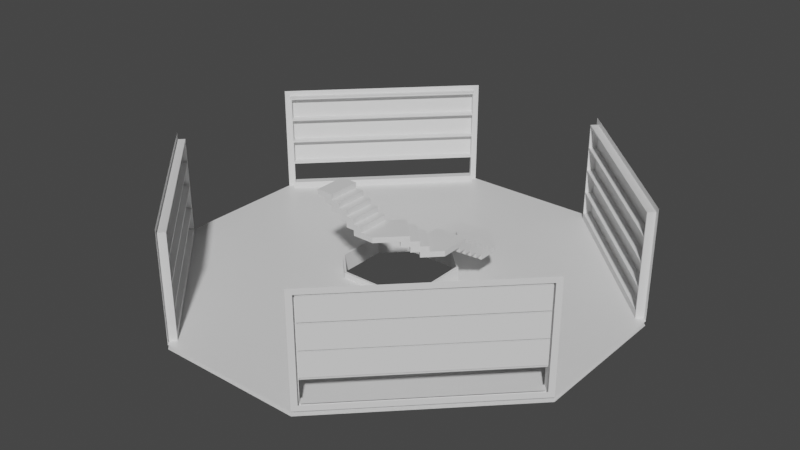 # Source: library_room.blend  (saved by Blender 2.93.21; exported with 4.5.12 LTS)
import bpy
from mathutils import Matrix  # noqa: F401  (used for matrix-valued properties, if any)

bpy.ops.wm.read_factory_settings(use_empty=True)
scene = bpy.context.scene
scene.name = 'Scene'

# ---- collections
col_visible = bpy.data.collections.new('Visible'); scene.collection.children.link(col_visible)
col_hidden = bpy.data.collections.new('Hidden'); scene.collection.children.link(col_hidden)

# ---- materials (node trees are filled in below, after node groups)
mat_material = bpy.data.materials.new('Material')
mat_material.alpha_threshold = 0.0
mat_material.use_backface_culling = True
mat_material.use_transparent_shadow = False
mat_material.line_color = (0.0, 0.0, 0.0, 1.0)

# ---- material node trees
mat_material.use_nodes = True; mat_material.node_tree.nodes.clear()
_N = mat_material.node_tree.nodes; _L = mat_material.node_tree.links
n0 = _N.new('ShaderNodeOutputMaterial'); n0.name = 'Material Output'; n0.location = (300, 300)
n1 = _N.new('ShaderNodeBsdfPrincipled'); n1.name = 'Principled BSDF'; n1.location = (10, 300)
n1.distribution = 'GGX'
n1.subsurface_method = 'BURLEY'
n1.inputs[2].default_value = 0.4
n1.inputs[3].default_value = 1.45
n1.inputs[27].default_value = (0.0, 0.0, 0.0, 1.0)
n1.inputs[28].default_value = 1.0
_L.new(n1.outputs[0], n0.inputs[0])
n0.is_active_output = True

# ---- world
world_world = bpy.data.worlds.new('World'); scene.world = world_world
world_world.use_nodes = True; world_world.node_tree.nodes.clear()
_N = world_world.node_tree.nodes; _L = world_world.node_tree.links
n0 = _N.new('ShaderNodeOutputWorld'); n0.name = 'World Output'; n0.location = (300, 300)
n1 = _N.new('ShaderNodeBackground'); n1.name = 'Background'; n1.location = (10, 300)
n1.inputs[0].default_value = (0.05088, 0.05088, 0.05088, 1.0)
_L.new(n1.outputs[0], n0.inputs[0])
n0.is_active_output = True
world_world.color = (0.05088, 0.05088, 0.05088)
world_world.use_sun_shadow = False
world_world.sun_shadow_jitter_overblur = 0.0

# ---- meshes
me_cube_004 = bpy.data.meshes.new('Cube.004')
me_cube_004.from_pydata([(1.556, 3.035, 1.669e-08), (0.0, 14.0, -3.338e-08), (0.0, 14.0, 0.28), (14.0, 0.0, -3.338e-08), (14.0, 0.0, 0.28), (0.0, 4.667, 0.28), (0.0, 9.333, 0.28), (9.333, 0.0, 0.28), (4.667, 0.0, 0.28), (4.667, 9.333, 0.28), (4.667, 4.667, 0.28), (9.333, 4.667, 0.28), (3.035, 1.556, 1.669e-08), (1.556, 14.0, 0.28), (3.111, 14.0, 0.28), (1.556, 9.333, 0.28), (3.111, 9.333, 0.28), (1.556, 4.667, 0.28), (3.111, 4.667, 0.28), (14.0, 3.111, 0.28), (14.0, 1.556, 0.28), (9.333, 3.111, 0.28), (9.333, 1.556, 0.28), (4.667, 3.111, 0.28), (4.667, 1.556, 0.28), (3.111, 3.111, 0.28), (3.181, 0.0, 0.28), (3.035, 0.0, 0.28), (0.0, 3.035, 0.28), (7.772e-16, 3.181, 0.28), (3.181, 1.585, 0.28), (1.585, 3.181, 0.28), (3.035, 0.0, 1.669e-08), (3.035, 1.556, 0.28), (1.556, 3.035, 0.28), (0.0, 3.035, 1.669e-08), (3.181, 0.0, 1.176), (3.181, 1.585, 1.176), (1.585, 3.181, 1.176), (7.772e-16, 3.181, 1.176), (0.0, 3.035, 1.176), (3.035, 0.0, 1.176), (1.556, 3.035, 1.176), (3.035, 1.556, 1.176), (13.75, 4.914, 0.63), (13.75, 4.914, 6.93), (9.333, 9.333, 0.63), (4.914, 13.75, 0.63), (9.333, 9.333, 6.93), (4.914, 13.75, 6.93), (13.95, 5.112, 0.63), (13.95, 5.112, 6.93), (9.531, 9.531, 0.63), (5.112, 13.95, 0.63), (9.531, 9.531, 6.93), (5.112, 13.95, 6.93), (13.95, 5.112, 0.63), (13.95, 5.112, 6.93), (9.531, 9.531, 0.63), (5.112, 13.95, 0.63), (9.531, 9.531, 6.93), (5.112, 13.95, 6.93), (11.67, 7.0, 6.93), (7.0, 11.67, 6.93), (14.0, 4.667, 0.28), (14.0, 4.667, 7.28), (9.333, 9.333, 0.28), (4.667, 14.0, 0.28), (7.0, 11.67, 7.28), (4.667, 14.0, 7.28), (11.67, 7.0, 7.28), (9.333, 9.333, 7.28), (13.33, 4.631, 0.73), (13.33, 4.631, 6.83), (8.98, 8.98, 0.73), (4.631, 13.33, 0.73), (6.646, 11.31, 6.83), (4.631, 13.33, 6.83), (11.31, 6.646, 6.83), (8.98, 8.98, 6.83), (14.0, 4.667, 3.78), (4.667, 14.0, 3.78), (13.75, 4.914, 3.78), (4.914, 13.75, 3.78), (13.33, 4.631, 3.83), (4.631, 13.33, 3.83), (14.0, 4.667, 2.03), (4.667, 14.0, 2.03), (13.75, 4.914, 2.205), (4.914, 13.75, 2.205), (13.33, 4.631, 2.255), (4.631, 13.33, 2.255), (14.0, 4.667, 5.53), (4.667, 14.0, 5.53), (13.75, 4.914, 5.355), (4.914, 13.75, 5.355), (13.33, 4.631, 5.405), (4.631, 13.33, 5.405), (13.33, 4.631, 5.305), (13.4, 4.561, 6.93), (6.646, 11.31, 6.93), (4.561, 13.4, 6.93), (11.31, 6.646, 6.93), (8.98, 8.98, 6.93), (4.631, 13.33, 5.305), (4.631, 13.33, 3.73), (13.33, 4.631, 3.73), (13.4, 4.561, 5.355), (4.561, 13.4, 5.355), (13.33, 4.631, 2.155), (13.4, 4.561, 3.78), (4.631, 13.33, 2.155), (4.561, 13.4, 3.78), (8.98, 8.98, 0.63), (4.561, 13.4, 0.63), (13.4, 4.561, 0.63), (13.4, 4.561, 2.205), (4.561, 13.4, 2.205), (13.68, 4.985, 5.405), (13.68, 4.985, 6.83), (7.0, 11.67, 6.83), (4.985, 13.68, 6.83), (11.67, 7.0, 6.83), (9.333, 9.333, 6.83), (4.985, 13.68, 5.405), (4.985, 13.68, 3.83), (13.68, 4.985, 3.83), (13.68, 4.985, 5.305), (4.985, 13.68, 5.305), (13.68, 4.985, 2.255), (13.68, 4.985, 3.73), (4.985, 13.68, 2.255), (4.985, 13.68, 3.73), (9.333, 9.333, 0.73), (4.985, 13.68, 0.73), (13.68, 4.985, 0.73), (13.68, 4.985, 2.155), (4.985, 13.68, 2.155), (9.333, 9.333, 0.63), (4.914, 13.75, 0.63), (13.75, 4.914, 0.63), (8.98, 8.98, 0.63), (4.561, 13.4, 0.63), (13.4, 4.561, 0.63), (9.333, 9.333, 0.63), (4.914, 13.75, 0.63), (13.75, 4.914, 0.63), (8.98, 8.98, 0.63), (4.561, 13.4, 0.63), (13.4, 4.561, 0.63), (4.914, 13.75, 0.28), (13.75, 4.914, 0.28), (8.98, 8.98, 0.28), (4.561, 13.4, 0.28), (13.4, 4.561, 0.28), (14.0, 4.667, -3.338e-08), (4.667, 14.0, -3.338e-08), (9.333, 9.333, -3.338e-08)], [(57, 51), (50, 56), (58, 52), (53, 59), (61, 55), (54, 60)], [(13, 2, 6, 15), (15, 6, 5, 17), (66, 9, 10, 11), (20, 22, 7, 4), (22, 24, 8, 7), (9, 16, 18, 10), (16, 15, 17, 18), (67, 14, 16, 9), (14, 13, 15, 16), (17, 5, 29, 31), (24, 30, 26, 8), (18, 17, 31, 25), (10, 18, 25, 23), (11, 10, 23, 21), (21, 23, 24, 22), (64, 11, 21, 19), (19, 21, 22, 20), (23, 25, 30, 24), (66, 67, 9), (64, 66, 11), (25, 31, 30), (31, 29, 39, 38), (35, 1, 156, 157, 155, 3, 32, 12, 0), (34, 33, 43, 42), (33, 34, 0, 12), (27, 33, 12, 32), (34, 28, 35, 0), (42, 43, 37, 38), (38, 39, 40, 42), (37, 43, 41, 36), (33, 27, 41, 43), (30, 31, 38, 37), (26, 30, 37, 36), (28, 34, 42, 40), (94, 45, 99, 107), (88, 44, 64, 86), (46, 47, 67, 66), (44, 46, 66, 64), (49, 63, 68, 69), (48, 62, 70, 71), (95, 49, 69, 93), (62, 45, 65, 70), (63, 48, 71, 68), (109, 111, 137, 136), (48, 63, 100, 103), (89, 47, 114, 117), (63, 49, 101, 100), (115, 113, 141, 143), (45, 62, 102, 99), (62, 48, 103, 102), (46, 44, 140, 138), (95, 83, 112, 108), (85, 84, 126, 125), (89, 83, 81, 87), (94, 82, 80, 92), (88, 82, 110, 116), (44, 88, 116, 115), (47, 89, 87, 67), (83, 89, 117, 112), (91, 90, 129, 131), (82, 88, 86, 80), (45, 94, 92, 65), (77, 97, 124, 121), (49, 95, 108, 101), (83, 95, 93, 81), (82, 94, 107, 110), (73, 96, 107, 99), (77, 76, 100, 101), (79, 78, 102, 103), (97, 77, 101, 108), (78, 73, 99, 102), (76, 79, 103, 100), (96, 97, 108, 107), (84, 85, 112, 110), (98, 84, 110, 107), (85, 104, 108, 112), (104, 98, 107, 108), (106, 90, 116, 110), (91, 105, 112, 117), (105, 106, 110, 112), (90, 91, 117, 116), (74, 75, 114, 113), (72, 74, 113, 115), (109, 72, 115, 116), (75, 111, 117, 114), (111, 109, 116, 117), (119, 122, 123, 120, 121, 124, 118), (76, 77, 121, 120), (97, 96, 118, 124), (73, 78, 122, 119), (78, 79, 123, 122), (96, 73, 119, 118), (79, 76, 120, 123), (127, 128, 125, 126), (98, 104, 128, 127), (84, 98, 127, 126), (104, 85, 125, 128), (130, 132, 131, 129), (105, 91, 131, 132), (106, 105, 132, 130), (90, 106, 130, 129), (136, 137, 134, 133, 135), (72, 109, 136, 135), (75, 74, 133, 134), (111, 75, 134, 137), (74, 72, 135, 133), (138, 140, 146, 144), (143, 141, 147, 149), (44, 115, 143, 140), (47, 46, 138, 139), (114, 47, 139, 142), (113, 114, 142, 141), (147, 148, 153, 152), (140, 143, 149, 146), (141, 142, 148, 147), (139, 138, 144, 145), (142, 139, 145, 148), (148, 145, 150, 153), (149, 147, 152, 154), (146, 149, 154, 151)])
_uv = me_cube_004.uv_layers.new(name='UVMap')
_uv.uv.foreach_set('vector', [0.8472, 0.5, 0.875, 0.5, 0.875, 0.5833, 0.8472, 0.5833, 0.8472, 0.5833, 0.875, 0.5833, 0.875, 0.6667, 0.8472, 0.6667, 0.7083, 0.5833, 0.7917, 0.5833, 0.7917, 0.6667, 0.7083, 0.6667, 0.625, 0.7222, 0.7083, 0.7222, 0.7083, 0.75, 0.625, 0.75, 0.7083, 0.7222, 0.7917, 0.7222, 0.7917, 0.75, 0.7083, 0.75, 0.7917, 0.5833, 0.8194, 0.5833, 0.8194, 0.6667, 0.7917, 0.6667, 0.8194, 0.5833, 0.8472, 0.5833, 0.8472, 0.6667, 0.8194, 0.6667, 0.7917, 0.5, 0.8194, 0.5, 0.8194, 0.5833, 0.7917, 0.5833, 0.8194, 0.5, 0.8472, 0.5, 0.8472, 0.5833, 0.8194, 0.5833, 0.8472, 0.6667, 0.875, 0.6667, 0.875, 0.6932, 0.8467, 0.6932, 0.7917, 0.7222, 0.8182, 0.7217, 0.8182, 0.75, 0.7917, 0.75, 0.8194, 0.6667, 0.8472, 0.6667, 0.8467, 0.6932, 0.8194, 0.6944, 0.7917, 0.6667, 0.8194, 0.6667, 0.8194, 0.6944, 0.7917, 0.6944, 0.7083, 0.6667, 0.7917, 0.6667, 0.7917, 0.6944, 0.7083, 0.6944, 0.7083, 0.6944, 0.7917, 0.6944, 0.7917, 0.7222, 0.7083, 0.7222, 0.625, 0.6667, 0.7083, 0.6667, 0.7083, 0.6944, 0.625, 0.6944, 0.625, 0.6944, 0.7083, 0.6944, 0.7083, 0.7222, 0.625, 0.7222, 0.7917, 0.6944, 0.8194, 0.6944, 0.8182, 0.7217, 0.7917, 0.7222, 0.7083, 0.5833, 0.7917, 0.5, 0.7917, 0.5833, 0.625, 0.6667, 0.7083, 0.5833, 0.7083, 0.6667, 0.8194, 0.6944, 0.8467, 0.6932, 0.8182, 0.7217, 0.8467, 0.6932, 0.875, 0.6932, 0.875, 0.6932, 0.8467, 0.6932, 0.875, 0.6958, 0.375, 0.25, 0.375, 0.3333, 0.375, 0.5, 0.375, 0.6667, 0.375, 0.75, 0.625, 0.9458, 0.8208, 0.7222, 0.8472, 0.6958, 0.8472, 0.6958, 0.8208, 0.7222, 0.8208, 0.7222, 0.8472, 0.6958, 0.8208, 0.7222, 0.8472, 0.6958, 0.8472, 0.6958, 0.8208, 0.7222, 0.625, 0.9458, 0.8208, 0.7222, 0.8208, 0.7222, 0.625, 0.9458, 0.8472, 0.6958, 0.875, 0.6958, 0.875, 0.6958, 0.8472, 0.6958, 0.8472, 0.6958, 0.8208, 0.7222, 0.8182, 0.7217, 0.8467, 0.6932, 0.8467, 0.6932, 0.625, 0.05681, 0.875, 0.6958, 0.8472, 0.6958, 0.8182, 0.7217, 0.8208, 0.7222, 0.625, 0.9458, 0.8182, 0.75, 0.8208, 0.7222, 0.625, 0.9458, 0.625, 0.9458, 0.8208, 0.7222, 0.8182, 0.7217, 0.8467, 0.6932, 0.8467, 0.6932, 0.8182, 0.7217, 0.8182, 0.75, 0.8182, 0.7217, 0.8182, 0.7217, 0.8182, 0.75, 0.875, 0.6958, 0.8472, 0.6958, 0.8472, 0.6958, 0.875, 0.6958, 0.629, 0.6618, 0.6289, 0.6617, 0.6289, 0.6617, 0.629, 0.6618, 0.629, 0.6619, 0.6291, 0.6619, 0.625, 0.6667, 0.625, 0.6667, 0.7026, 0.5776, 0.6353, 0.3525, 0.625, 0.3333, 0.7083, 0.5833, 0.6291, 0.6619, 0.7026, 0.5776, 0.7083, 0.5833, 0.625, 0.6667, 0.7805, 0.4977, 0.7457, 0.5374, 0.75, 0.5417, 0.7917, 0.5, 0.7058, 0.5808, 0.6653, 0.6237, 0.6667, 0.625, 0.7083, 0.5833, 0.7442, 0.4614, 0.7805, 0.4977, 0.7917, 0.5, 0.75, 0.4583, 0.6653, 0.6237, 0.6289, 0.6617, 0.625, 0.6667, 0.6667, 0.625, 0.7457, 0.5374, 0.7058, 0.5808, 0.7083, 0.5833, 0.75, 0.5417, 0.6296, 0.6599, 0.6693, 0.389, 0.6693, 0.389, 0.6296, 0.6599, 0.7058, 0.5808, 0.7457, 0.5374, 0.7457, 0.5374, 0.7058, 0.5808, 0.6716, 0.3888, 0.6353, 0.3525, 0.6353, 0.3525, 0.6716, 0.3888, 0.7457, 0.5374, 0.7805, 0.4977, 0.7805, 0.4977, 0.7457, 0.5374, 0.6291, 0.6619, 0.7026, 0.5776, 0.7026, 0.5776, 0.6291, 0.6619, 0.6289, 0.6617, 0.6653, 0.6237, 0.6653, 0.6237, 0.6289, 0.6617, 0.6653, 0.6237, 0.7058, 0.5808, 0.7058, 0.5808, 0.6653, 0.6237, 0.7026, 0.5776, 0.6291, 0.6619, 0.6291, 0.6619, 0.7026, 0.5776, 0.7442, 0.4614, 0.7079, 0.4251, 0.7079, 0.4251, 0.7442, 0.4614, 0.7095, 0.4292, 0.6297, 0.66, 0.6297, 0.66, 0.7095, 0.4292, 0.6716, 0.3888, 0.7079, 0.4251, 0.7083, 0.4167, 0.6667, 0.375, 0.629, 0.6618, 0.629, 0.6618, 0.625, 0.6667, 0.625, 0.6667, 0.629, 0.6619, 0.629, 0.6618, 0.629, 0.6618, 0.629, 0.6619, 0.6291, 0.6619, 0.629, 0.6619, 0.629, 0.6619, 0.6291, 0.6619, 0.6353, 0.3525, 0.6716, 0.3888, 0.6667, 0.375, 0.625, 0.3333, 0.7079, 0.4251, 0.6716, 0.3888, 0.6716, 0.3888, 0.7079, 0.4251, 0.6735, 0.3932, 0.6295, 0.6598, 0.6295, 0.6598, 0.6735, 0.3932, 0.629, 0.6618, 0.629, 0.6619, 0.625, 0.6667, 0.625, 0.6667, 0.6289, 0.6617, 0.629, 0.6618, 0.625, 0.6667, 0.625, 0.6667, 0.7771, 0.4968, 0.7455, 0.4652, 0.7455, 0.4652, 0.7771, 0.4968, 0.7805, 0.4977, 0.7442, 0.4614, 0.7442, 0.4614, 0.7805, 0.4977, 0.7079, 0.4251, 0.7442, 0.4614, 0.75, 0.4583, 0.7083, 0.4167, 0.629, 0.6618, 0.629, 0.6618, 0.629, 0.6618, 0.629, 0.6618, 0.6301, 0.6604, 0.63, 0.6603, 0.629, 0.6618, 0.6289, 0.6617, 0.7771, 0.4968, 0.7439, 0.5356, 0.7457, 0.5374, 0.7805, 0.4977, 0.7046, 0.5796, 0.6647, 0.6231, 0.6653, 0.6237, 0.7058, 0.5808, 0.7455, 0.4652, 0.7771, 0.4968, 0.7805, 0.4977, 0.7442, 0.4614, 0.6647, 0.6231, 0.6301, 0.6604, 0.6289, 0.6617, 0.6653, 0.6237, 0.7439, 0.5356, 0.7046, 0.5796, 0.7058, 0.5808, 0.7457, 0.5374, 0.63, 0.6603, 0.7455, 0.4652, 0.7442, 0.4614, 0.629, 0.6618, 0.6297, 0.66, 0.7095, 0.4292, 0.7079, 0.4251, 0.629, 0.6618, 0.6298, 0.6601, 0.6297, 0.66, 0.629, 0.6618, 0.629, 0.6618, 0.7095, 0.4292, 0.7411, 0.4608, 0.7442, 0.4614, 0.7079, 0.4251, 0.7411, 0.4608, 0.6298, 0.6601, 0.629, 0.6618, 0.7442, 0.4614, 0.6295, 0.6598, 0.6295, 0.6598, 0.629, 0.6619, 0.629, 0.6618, 0.6735, 0.3932, 0.7051, 0.4248, 0.7079, 0.4251, 0.6716, 0.3888, 0.7051, 0.4248, 0.6295, 0.6598, 0.629, 0.6618, 0.7079, 0.4251, 0.6295, 0.6598, 0.6735, 0.3932, 0.6716, 0.3888, 0.629, 0.6619, 0.6981, 0.5731, 0.6382, 0.3579, 0.6353, 0.3525, 0.7026, 0.5776, 0.63, 0.6603, 0.6981, 0.5731, 0.7026, 0.5776, 0.6291, 0.6619, 0.6296, 0.6599, 0.63, 0.6603, 0.6291, 0.6619, 0.629, 0.6619, 0.6382, 0.3579, 0.6693, 0.389, 0.6716, 0.3888, 0.6353, 0.3525, 0.6693, 0.389, 0.6296, 0.6599, 0.629, 0.6619, 0.6716, 0.3888, 0.6301, 0.6604, 0.6647, 0.6231, 0.7046, 0.5796, 0.7439, 0.5356, 0.7771, 0.4968, 0.7455, 0.4652, 0.63, 0.6603, 0.7439, 0.5356, 0.7771, 0.4968, 0.7771, 0.4968, 0.7439, 0.5356, 0.7455, 0.4652, 0.63, 0.6603, 0.63, 0.6603, 0.7455, 0.4652, 0.6301, 0.6604, 0.6647, 0.6231, 0.6647, 0.6231, 0.6301, 0.6604, 0.6647, 0.6231, 0.7046, 0.5796, 0.7046, 0.5796, 0.6647, 0.6231, 0.63, 0.6603, 0.6301, 0.6604, 0.6301, 0.6604, 0.63, 0.6603, 0.7046, 0.5796, 0.7439, 0.5356, 0.7439, 0.5356, 0.7046, 0.5796, 0.6298, 0.6601, 0.7411, 0.4608, 0.7095, 0.4292, 0.6297, 0.66, 0.6298, 0.6601, 0.7411, 0.4608, 0.7411, 0.4608, 0.6298, 0.6601, 0.6297, 0.66, 0.6298, 0.6601, 0.6298, 0.6601, 0.6297, 0.66, 0.7411, 0.4608, 0.7095, 0.4292, 0.7095, 0.4292, 0.7411, 0.4608, 0.6295, 0.6598, 0.7051, 0.4248, 0.6735, 0.3932, 0.6295, 0.6598, 0.7051, 0.4248, 0.6735, 0.3932, 0.6735, 0.3932, 0.7051, 0.4248, 0.6295, 0.6598, 0.7051, 0.4248, 0.7051, 0.4248, 0.6295, 0.6598, 0.6295, 0.6598, 0.6295, 0.6598, 0.6295, 0.6598, 0.6295, 0.6598, 0.6296, 0.6599, 0.6693, 0.389, 0.6382, 0.3579, 0.6981, 0.5731, 0.63, 0.6603, 0.63, 0.6603, 0.6296, 0.6599, 0.6296, 0.6599, 0.63, 0.6603, 0.6382, 0.3579, 0.6981, 0.5731, 0.6981, 0.5731, 0.6382, 0.3579, 0.6693, 0.389, 0.6382, 0.3579, 0.6382, 0.3579, 0.6693, 0.389, 0.6981, 0.5731, 0.63, 0.6603, 0.63, 0.6603, 0.6981, 0.5731, 0.7026, 0.5776, 0.6291, 0.6619, 0.6291, 0.6619, 0.7026, 0.5776, 0.6291, 0.6619, 0.7026, 0.5776, 0.7026, 0.5776, 0.6291, 0.6619, 0.6291, 0.6619, 0.6291, 0.6619, 0.6291, 0.6619, 0.6291, 0.6619, 0.6353, 0.3525, 0.7026, 0.5776, 0.7026, 0.5776, 0.6353, 0.3525, 0.6353, 0.3525, 0.6353, 0.3525, 0.6353, 0.3525, 0.6353, 0.3525, 0.7026, 0.5776, 0.6353, 0.3525, 0.6353, 0.3525, 0.7026, 0.5776, 0.7026, 0.5776, 0.6353, 0.3525, 0.6353, 0.3525, 0.7026, 0.5776, 0.6291, 0.6619, 0.6291, 0.6619, 0.6291, 0.6619, 0.6291, 0.6619, 0.7026, 0.5776, 0.6353, 0.3525, 0.6353, 0.3525, 0.7026, 0.5776, 0.6353, 0.3525, 0.7026, 0.5776, 0.7026, 0.5776, 0.6353, 0.3525, 0.6353, 0.3525, 0.6353, 0.3525, 0.6353, 0.3525, 0.6353, 0.3525, 0.6353, 0.3525, 0.6353, 0.3525, 0.6353, 0.3525, 0.6353, 0.3525, 0.6291, 0.6619, 0.7026, 0.5776, 0.7026, 0.5776, 0.6291, 0.6619, 0.6291, 0.6619, 0.6291, 0.6619, 0.6291, 0.6619, 0.6291, 0.6619])
me_cube_004.materials.append(mat_material)
me_cube_004.use_remesh_fix_poles = True
me_cube_004.use_remesh_preserve_attributes = False
me_cube_004.update()
me_cube_007 = bpy.data.meshes.new('Cube.007')
me_cube_007.from_pydata([(-0.264, -1.0, -0.1675), (-0.264, -1.0, 0.1675), (-0.264, 1.0, -0.1675), (-0.264, 1.0, 0.1675), (0.264, -1.0, -0.1675), (0.264, -1.0, 0.1675), (0.264, 1.0, -0.1675), (0.264, 1.0, 0.1675), (0.0, 1.0, -0.1675), (0.0, 1.0, 0.1675), (0.0, -1.0, -0.1675), (0.0, -1.0, 0.1675), (0.0, -1.0, 0.5025), (0.0, 1.0, 0.5025), (0.528, -1.0, 0.1675), (0.528, -1.0, 0.5025), (0.528, 1.0, 0.1675), (0.528, 1.0, 0.5025), (0.264, 1.0, 0.5025), (0.264, -1.0, 0.5025), (0.264, -1.0, 0.8375), (0.264, 1.0, 0.8375), (0.792, -1.0, 0.5025), (0.792, -1.0, 0.8375), (0.792, 1.0, 0.5025), (0.792, 1.0, 0.8375), (0.528, 1.0, 0.8375), (0.528, -1.0, 0.8375), (0.528, -1.0, 1.173), (0.528, 1.0, 1.173), (1.056, -1.0, 0.8375), (1.056, -1.0, 1.173), (1.056, 1.0, 0.8375), (1.056, 1.0, 1.173), (0.792, 1.0, 1.173), (0.792, -1.0, 1.173), (0.792, -1.0, 1.508), (0.792, 1.0, 1.508), (1.32, -1.0, 1.173), (1.32, -1.0, 1.508), (1.32, 1.0, 1.173), (1.32, 1.0, 1.508), (1.056, 1.0, 1.508), (1.056, -1.0, 1.508), (-1.062, -2.598, -1.173), (-1.062, -2.598, -0.8375), (-1.769, -1.183, -1.173), (-1.769, -1.183, -0.8375), (-0.6889, -1.851, -1.173), (-0.6889, -1.851, -0.8375), (-1.396, -0.4367, -1.173), (-1.396, -0.4367, -0.8375), (-0.8769, -2.227, -1.173), (-1.584, -0.8126, -0.8375), (-0.8769, -2.227, -0.8375), (-1.584, -0.8126, -1.173), (-0.8756, -2.224, -0.5025), (-1.583, -0.8101, -0.5025), (-0.5023, -1.478, -0.8375), (-0.5023, -1.478, -0.5025), (-1.209, -0.06339, -0.8375), (-1.209, -0.06339, -0.5025), (-1.397, -0.4393, -0.5025), (-0.6902, -1.853, -0.5025), (-0.6889, -1.851, -0.1675), (-1.396, -0.4367, -0.1675), (-0.3156, -1.104, -0.5025), (-0.3156, -1.104, -0.1675), (-1.023, 0.31, -0.5025), (-1.023, 0.31, -0.1675), (-1.211, -0.06593, -0.1675), (-0.5035, -1.48, -0.1675), (-0.2634, -7.362, -3.853), (-0.2634, -7.362, -3.518), (-0.9706, -8.776, -3.853), (-0.9706, -8.776, -3.518), (-0.6368, -6.616, -3.853), (-0.6368, -6.616, -3.518), (-1.344, -8.03, -3.853), (-1.344, -8.03, -3.518), (-1.157, -8.403, -3.853), (-1.157, -8.403, -3.518), (-0.4501, -6.989, -3.853), (-0.4501, -6.989, -3.518), (-0.4501, -6.989, -3.183), (-1.157, -8.403, -3.183), (-0.8235, -6.242, -3.518), (-0.8235, -6.242, -3.183), (-1.531, -7.656, -3.518), (-1.531, -7.656, -3.183), (-1.344, -8.03, -3.183), (-0.6368, -6.616, -3.183), (-0.6368, -6.616, -2.848), (-1.344, -8.03, -2.848), (-1.01, -5.869, -3.183), (-1.01, -5.869, -2.848), (-1.717, -7.283, -3.183), (-1.717, -7.283, -2.848), (-1.531, -7.656, -2.848), (-0.8235, -6.242, -2.848), (1.321, -7.362, -5.528), (1.321, -7.362, -5.193), (1.321, -9.362, -5.528), (1.321, -9.362, -5.193), (0.7926, -7.362, -5.528), (0.7926, -7.362, -5.193), (0.7926, -9.362, -5.528), (0.7926, -9.362, -5.193), (1.057, -9.362, -5.528), (1.057, -9.362, -5.193), (1.057, -7.362, -5.528), (1.057, -7.362, -5.193), (1.057, -7.362, -4.858), (1.057, -9.362, -4.858), (0.5286, -7.362, -5.193), (0.5286, -7.362, -4.858), (0.5286, -9.362, -5.193), (0.5286, -9.362, -4.858), (0.7931, -9.362, -4.858), (0.7931, -7.362, -4.858), (0.7926, -7.362, -4.523), (0.7926, -9.362, -4.523), (0.2646, -7.362, -4.858), (0.2646, -7.362, -4.523), (0.2646, -9.362, -4.858), (0.2646, -9.362, -4.523), (0.5291, -9.362, -4.523), (0.5291, -7.362, -4.523), (0.5286, -7.362, -4.188), (0.5286, -9.362, -4.188), (0.0005519, -7.362, -4.523), (0.0005519, -7.362, -4.188), (0.0005521, -9.362, -4.523), (0.0005521, -9.362, -4.188), (0.2651, -9.362, -4.188), (0.2651, -7.362, -4.188), (0.2646, -7.362, -3.853), (0.2646, -9.362, -3.853), (-0.2634, -7.362, -4.188), (-0.2634, -7.362, -3.853), (-0.2634, -9.362, -4.188), (0.001094, -9.362, -3.853), (0.001093, -7.362, -3.853), (-0.9706, -8.776, -4.188), (-1.157, -8.403, -4.188), (-0.4501, -6.989, -4.188), (-1.062, -5.766, -2.848), (-1.062, -5.766, -2.513), (-2.062, -5.766, -2.848), (-2.062, -5.766, -2.513), (-1.062, -4.71, -2.848), (-1.062, -4.71, -2.513), (-2.062, -4.71, -2.848), (-2.062, -4.71, -2.513), (-2.062, -5.238, -2.848), (-2.062, -5.238, -2.513), (-1.062, -5.238, -2.848), (-1.062, -5.238, -2.513), (-1.062, -5.238, -2.178), (-2.062, -5.238, -2.178), (-1.062, -4.182, -2.513), (-1.062, -4.182, -2.178), (-2.062, -4.182, -2.513), (-2.062, -4.182, -2.178), (-2.062, -4.71, -2.178), (-1.062, -4.71, -2.178), (-1.062, -4.71, -1.842), (-2.062, -4.71, -1.842), (-1.062, -3.654, -2.178), (-1.062, -3.654, -1.842), (-2.062, -3.654, -2.178), (-2.062, -3.654, -1.842), (-2.062, -4.182, -1.842), (-1.062, -4.182, -1.842), (-1.062, -4.182, -1.507), (-2.062, -4.182, -1.507), (-1.062, -3.126, -1.843), (-1.062, -3.126, -1.507), (-2.062, -3.126, -1.843), (-2.062, -3.126, -1.507), (-2.062, -3.654, -1.507), (-1.062, -3.654, -1.507), (-1.062, -3.654, -1.172), (-2.062, -3.654, -1.172), (-1.062, -2.598, -1.507), (-1.062, -2.598, -1.172), (-2.062, -2.598, -1.507), (-2.062, -2.598, -1.172), (-2.062, -3.126, -1.172), (-1.062, -3.126, -1.172), (-1.062, -5.766, -3.183), (-2.062, -5.766, -3.183), (-2.062, -5.238, -3.183), (-1.062, -5.238, -3.183), (-1.769, -1.183, -1.508), (-0.8769, -2.227, -1.508), (-1.584, -0.8126, -1.508), (-0.264, -1.0, -0.5025), (-0.264, 1.0, -0.5025), (0.0, 1.0, -0.5025), (0.0, -1.0, -0.5025), (-0.2886, -1.05, -0.5025), (-0.2886, -1.05, -0.1675), (-0.6682, 1.0, -0.1675), (-0.6682, 1.0, -0.5025), (-2.062, -1.779, -1.173), (-2.062, -1.779, -1.508), (-1.036, -5.817, -3.183), (-1.036, -5.817, -2.848), (-2.062, -6.579, -3.183), (-2.062, -6.579, -2.848), (0.7926, -8.369, -5.528), (0.7926, -8.369, -5.193), (1.057, -8.369, -5.528), (0.5286, -8.369, -5.193), (0.5286, -8.369, -4.858), (0.2646, -8.369, -4.858), (0.2646, -8.369, -4.523), (0.000552, -8.369, -4.523), (0.000552, -8.369, -4.188), (-0.2634, -8.369, -4.188), (-0.6775, -9.362, -3.853), (-0.6775, -9.362, -4.188)], [], [(0, 1, 3, 2), (8, 9, 7, 6), (6, 7, 5, 4), (10, 11, 1, 0), (8, 6, 4, 10), (9, 3, 1, 11), (4, 5, 11, 10), (2, 3, 9, 8), (11, 12, 13, 9), (7, 18, 17, 16), (16, 17, 15, 14), (5, 19, 12, 11), (7, 16, 14, 5), (18, 13, 12, 19), (14, 15, 19, 5), (9, 13, 18, 7), (19, 20, 21, 18), (17, 26, 25, 24), (24, 25, 23, 22), (15, 27, 20, 19), (17, 24, 22, 15), (26, 21, 20, 27), (22, 23, 27, 15), (18, 21, 26, 17), (27, 28, 29, 26), (25, 34, 33, 32), (32, 33, 31, 30), (23, 35, 28, 27), (25, 32, 30, 23), (34, 29, 28, 35), (30, 31, 35, 23), (26, 29, 34, 25), (35, 36, 37, 34), (33, 42, 41, 40), (40, 41, 39, 38), (31, 43, 36, 35), (33, 40, 38, 31), (42, 37, 36, 43), (38, 39, 43, 31), (34, 37, 42, 33), (44, 45, 47, 46), (48, 49, 54, 52), (50, 51, 49, 48), (52, 54, 45, 44), (53, 47, 45, 54), (55, 50, 48, 52), (46, 47, 53, 55), (55, 53, 51, 50), (54, 56, 57, 53), (58, 59, 63, 49), (60, 61, 59, 58), (49, 63, 56, 54), (62, 57, 56, 63), (51, 60, 58, 49), (53, 57, 62, 51), (51, 62, 61, 60), (63, 64, 65, 62), (66, 67, 71, 59), (201, 202, 67, 66), (59, 71, 64, 63), (70, 65, 64, 71), (61, 68, 66, 59), (62, 65, 70, 61), (61, 70, 69, 68), (72, 73, 75, 74), (80, 81, 79, 78), (78, 79, 77, 76), (82, 83, 73, 72), (80, 78, 76, 82), (81, 75, 73, 83), (76, 77, 83, 82), (74, 75, 81, 80), (83, 84, 85, 81), (79, 90, 89, 88), (88, 89, 87, 86), (77, 91, 84, 83), (79, 88, 86, 77), (90, 85, 84, 91), (86, 87, 91, 77), (81, 85, 90, 79), (91, 92, 93, 90), (89, 98, 97, 96), (207, 209, 191, 192, 193, 190), (87, 99, 92, 91), (89, 96, 94, 87), (98, 93, 92, 99), (94, 95, 99, 87), (90, 93, 98, 89), (100, 101, 103, 102), (108, 109, 107, 106), (211, 212, 105, 104), (110, 111, 101, 100), (213, 211, 104, 110), (109, 103, 101, 111), (104, 105, 111, 110), (102, 103, 109, 108), (111, 112, 113, 109), (107, 118, 117, 116), (214, 215, 115, 114), (105, 119, 112, 111), (212, 214, 114, 105), (118, 113, 112, 119), (114, 115, 119, 105), (109, 113, 118, 107), (119, 120, 121, 118), (117, 126, 125, 124), (216, 217, 123, 122), (115, 127, 120, 119), (215, 216, 122, 115), (126, 121, 120, 127), (122, 123, 127, 115), (118, 121, 126, 117), (127, 128, 129, 126), (125, 134, 133, 132), (218, 219, 131, 130), (123, 135, 128, 127), (217, 218, 130, 123), (134, 129, 128, 135), (130, 131, 135, 123), (126, 129, 134, 125), (135, 136, 137, 134), (72, 74, 221, 141, 142, 139), (220, 140, 222), (131, 142, 136, 135), (219, 220, 138, 131), (141, 137, 136, 142), (138, 139, 142, 131), (134, 137, 141, 133), (222, 140, 133, 141, 221), (80, 82, 145, 144), (74, 80, 144, 143), (82, 72, 138, 145), (98, 99, 95, 97), (144, 145, 138, 143), (146, 147, 149, 148), (154, 155, 153, 152), (152, 153, 151, 150), (156, 157, 147, 146), (154, 152, 150, 156), (155, 149, 147, 157), (150, 151, 157, 156), (148, 149, 155, 154), (157, 158, 159, 155), (153, 164, 163, 162), (162, 163, 161, 160), (151, 165, 158, 157), (153, 162, 160, 151), (164, 159, 158, 165), (160, 161, 165, 151), (155, 159, 164, 153), (165, 166, 167, 164), (163, 172, 171, 170), (170, 171, 169, 168), (161, 173, 166, 165), (163, 170, 168, 161), (172, 167, 166, 173), (168, 169, 173, 161), (164, 167, 172, 163), (173, 174, 175, 172), (171, 180, 179, 178), (178, 179, 177, 176), (169, 181, 174, 173), (171, 178, 176, 169), (180, 175, 174, 181), (176, 177, 181, 169), (172, 175, 180, 171), (181, 182, 183, 180), (179, 188, 187, 186), (205, 206, 186, 187), (177, 189, 182, 181), (179, 186, 184, 177), (188, 183, 182, 189), (184, 185, 189, 177), (180, 183, 188, 179), (208, 146, 148, 210), (156, 146, 190, 193), (154, 156, 193, 192), (148, 154, 192, 191), (207, 208, 95, 94), (209, 96, 97, 210), (188, 189, 185, 187), (44, 205, 187, 185), (46, 55, 196, 194), (52, 44, 184, 195), (55, 52, 195, 196), (186, 206, 194, 196, 195, 184), (67, 69, 70, 71), (10, 0, 197, 200), (8, 10, 200, 199), (2, 8, 199, 198), (203, 204, 68, 69), (202, 203, 69, 67), (201, 204, 198, 199, 200, 197), (42, 43, 39, 41), (66, 68, 204, 201), (0, 2, 203, 202), (2, 198, 204, 203), (197, 0, 202, 201), (44, 46, 205), (46, 194, 206, 205), (191, 209, 210, 148), (190, 146, 208, 207), (95, 208, 210, 97), (94, 96, 209, 207), (143, 222, 221, 74), (133, 140, 220, 219), (138, 220, 222, 143), (125, 132, 218, 217), (132, 133, 219, 218), (117, 124, 216, 215), (124, 125, 217, 216), (107, 116, 214, 212), (116, 117, 215, 214), (108, 106, 211, 213), (106, 107, 212, 211)])
_uv = me_cube_007.uv_layers.new(name='UVMap')
_uv.uv.foreach_set('vector', [0.375, 0.0, 0.625, 0.0, 0.625, 0.25, 0.375, 0.25, 0.375, 0.375, 0.625, 0.375, 0.625, 0.5, 0.375, 0.5, 0.375, 0.5, 0.625, 0.5, 0.625, 0.75, 0.375, 0.75, 0.375, 0.875, 0.625, 0.875, 0.625, 1.0, 0.375, 1.0, 0.25, 0.5, 0.375, 0.5, 0.375, 0.75, 0.25, 0.75, 0.75, 0.5, 0.875, 0.5, 0.875, 0.75, 0.75, 0.75, 0.375, 0.75, 0.625, 0.75, 0.625, 0.875, 0.375, 0.875, 0.375, 0.25, 0.625, 0.25, 0.625, 0.375, 0.375, 0.375, 0.375, 0.0, 0.625, 0.0, 0.625, 0.25, 0.375, 0.25, 0.375, 0.375, 0.625, 0.375, 0.625, 0.5, 0.375, 0.5, 0.375, 0.5, 0.625, 0.5, 0.625, 0.75, 0.375, 0.75, 0.375, 0.875, 0.625, 0.875, 0.625, 1.0, 0.375, 1.0, 0.25, 0.5, 0.375, 0.5, 0.375, 0.75, 0.25, 0.75, 0.75, 0.5, 0.875, 0.5, 0.875, 0.75, 0.75, 0.75, 0.375, 0.75, 0.625, 0.75, 0.625, 0.875, 0.375, 0.875, 0.375, 0.25, 0.625, 0.25, 0.625, 0.375, 0.375, 0.375, 0.375, 0.0, 0.625, 0.0, 0.625, 0.25, 0.375, 0.25, 0.375, 0.375, 0.625, 0.375, 0.625, 0.5, 0.375, 0.5, 0.375, 0.5, 0.625, 0.5, 0.625, 0.75, 0.375, 0.75, 0.375, 0.875, 0.625, 0.875, 0.625, 1.0, 0.375, 1.0, 0.25, 0.5, 0.375, 0.5, 0.375, 0.75, 0.25, 0.75, 0.75, 0.5, 0.875, 0.5, 0.875, 0.75, 0.75, 0.75, 0.375, 0.75, 0.625, 0.75, 0.625, 0.875, 0.375, 0.875, 0.375, 0.25, 0.625, 0.25, 0.625, 0.375, 0.375, 0.375, 0.375, 0.0, 0.625, 0.0, 0.625, 0.25, 0.375, 0.25, 0.375, 0.375, 0.625, 0.375, 0.625, 0.5, 0.375, 0.5, 0.375, 0.5, 0.625, 0.5, 0.625, 0.75, 0.375, 0.75, 0.375, 0.875, 0.625, 0.875, 0.625, 1.0, 0.375, 1.0, 0.25, 0.5, 0.375, 0.5, 0.375, 0.75, 0.25, 0.75, 0.75, 0.5, 0.875, 0.5, 0.875, 0.75, 0.75, 0.75, 0.375, 0.75, 0.625, 0.75, 0.625, 0.875, 0.375, 0.875, 0.375, 0.25, 0.625, 0.25, 0.625, 0.375, 0.375, 0.375, 0.375, 0.0, 0.625, 0.0, 0.625, 0.25, 0.375, 0.25, 0.375, 0.375, 0.625, 0.375, 0.625, 0.5, 0.375, 0.5, 0.375, 0.5, 0.625, 0.5, 0.625, 0.75, 0.375, 0.75, 0.375, 0.875, 0.625, 0.875, 0.625, 1.0, 0.375, 1.0, 0.25, 0.5, 0.375, 0.5, 0.375, 0.75, 0.25, 0.75, 0.75, 0.5, 0.875, 0.5, 0.875, 0.75, 0.75, 0.75, 0.375, 0.75, 0.625, 0.75, 0.625, 0.875, 0.375, 0.875, 0.375, 0.25, 0.625, 0.25, 0.625, 0.375, 0.375, 0.375, 0.375, 0.0, 0.625, 0.0, 0.625, 0.25, 0.375, 0.25, 0.375, 0.75, 0.625, 0.75, 0.625, 0.8758, 0.375, 0.8758, 0.375, 0.5, 0.625, 0.5, 0.625, 0.75, 0.375, 0.75, 0.375, 0.8758, 0.625, 0.8758, 0.625, 1.0, 0.375, 1.0, 0.7508, 0.5, 0.875, 0.5, 0.875, 0.75, 0.7508, 0.75, 0.2492, 0.5, 0.375, 0.5, 0.375, 0.75, 0.2492, 0.75, 0.375, 0.25, 0.625, 0.25, 0.625, 0.3742, 0.375, 0.3742, 0.375, 0.3742, 0.625, 0.3742, 0.625, 0.5, 0.375, 0.5, 0.375, 0.0, 0.625, 0.0, 0.625, 0.25, 0.375, 0.25, 0.375, 0.75, 0.625, 0.75, 0.625, 0.8758, 0.375, 0.8758, 0.375, 0.5, 0.625, 0.5, 0.625, 0.75, 0.375, 0.75, 0.375, 0.8758, 0.625, 0.8758, 0.625, 1.0, 0.375, 1.0, 0.7508, 0.5, 0.875, 0.5, 0.875, 0.75, 0.7508, 0.75, 0.2492, 0.5, 0.375, 0.5, 0.375, 0.75, 0.2492, 0.75, 0.375, 0.25, 0.625, 0.25, 0.625, 0.3742, 0.375, 0.3742, 0.375, 0.3742, 0.625, 0.3742, 0.625, 0.5, 0.375, 0.5, 0.375, 0.0, 0.625, 0.0, 0.625, 0.25, 0.375, 0.25, 0.375, 0.75, 0.625, 0.75, 0.625, 0.8758, 0.375, 0.8758, 0.375, 0.8806, 0.4944, 0.8806, 0.625, 0.75, 0.375, 0.75, 0.375, 0.8758, 0.625, 0.8758, 0.625, 1.0, 0.375, 1.0, 0.7508, 0.5, 0.875, 0.5, 0.875, 0.75, 0.7508, 0.75, 0.2492, 0.5, 0.375, 0.5, 0.375, 0.75, 0.2492, 0.75, 0.375, 0.25, 0.625, 0.25, 0.625, 0.3742, 0.375, 0.3742, 0.375, 0.3742, 0.625, 0.3742, 0.625, 0.5, 0.375, 0.5, 0.375, 0.0, 0.625, 0.0, 0.625, 0.25, 0.375, 0.25, 0.375, 0.375, 0.625, 0.375, 0.625, 0.5, 0.375, 0.5, 0.375, 0.5, 0.625, 0.5, 0.625, 0.75, 0.375, 0.75, 0.375, 0.875, 0.625, 0.875, 0.625, 1.0, 0.375, 1.0, 0.25, 0.5, 0.375, 0.5, 0.375, 0.75, 0.25, 0.75, 0.75, 0.5, 0.875, 0.5, 0.875, 0.75, 0.75, 0.75, 0.375, 0.75, 0.625, 0.75, 0.625, 0.875, 0.375, 0.875, 0.375, 0.25, 0.625, 0.25, 0.625, 0.375, 0.375, 0.375, 0.375, 0.0, 0.625, 0.0, 0.625, 0.25, 0.375, 0.25, 0.375, 0.375, 0.625, 0.375, 0.625, 0.5, 0.375, 0.5, 0.375, 0.5, 0.625, 0.5, 0.625, 0.75, 0.375, 0.75, 0.375, 0.875, 0.625, 0.875, 0.625, 1.0, 0.375, 1.0, 0.25, 0.5, 0.375, 0.5, 0.375, 0.75, 0.25, 0.75, 0.75, 0.5, 0.875, 0.5, 0.875, 0.75, 0.75, 0.75, 0.375, 0.75, 0.625, 0.75, 0.625, 0.875, 0.375, 0.875, 0.375, 0.25, 0.625, 0.25, 0.625, 0.375, 0.375, 0.375, 0.375, 0.0, 0.625, 0.0, 0.625, 0.25, 0.375, 0.25, 0.375, 0.375, 0.625, 0.375, 0.625, 0.5, 0.375, 0.5, 0.375, 0.8754, 0.375, 0.3745, 0.375, 0.25, 0.25, 0.5, 0.375, 0.875, 0.375, 1.0, 0.375, 0.875, 0.625, 0.875, 0.625, 1.0, 0.375, 1.0, 0.25, 0.5, 0.375, 0.5, 0.375, 0.75, 0.25, 0.75, 0.75, 0.5, 0.875, 0.5, 0.875, 0.75, 0.75, 0.75, 0.375, 0.75, 0.625, 0.75, 0.625, 0.875, 0.375, 0.875, 0.375, 0.25, 0.625, 0.25, 0.625, 0.375, 0.375, 0.375, 0.375, 0.0, 0.625, 0.0, 0.625, 0.25, 0.375, 0.25, 0.375, 0.3747, 0.625, 0.3747, 0.625, 0.5, 0.375, 0.5, 0.375, 0.6241, 0.625, 0.6241, 0.625, 0.75, 0.375, 0.75, 0.375, 0.8753, 0.625, 0.8753, 0.625, 1.0, 0.375, 1.0, 0.2497, 0.6241, 0.375, 0.6241, 0.375, 0.75, 0.2497, 0.75, 0.7503, 0.5, 0.875, 0.5, 0.875, 0.75, 0.7503, 0.75, 0.375, 0.75, 0.625, 0.75, 0.625, 0.8753, 0.375, 0.8753, 0.375, 0.25, 0.625, 0.25, 0.625, 0.3747, 0.375, 0.3747, 0.375, 0.0, 0.625, 0.0, 0.625, 0.25, 0.375, 0.25, 0.375, 0.3747, 0.625, 0.3747, 0.625, 0.5, 0.375, 0.5, 0.375, 0.6241, 0.625, 0.6241, 0.625, 0.75, 0.375, 0.75, 0.375, 0.8753, 0.625, 0.8753, 0.625, 1.0, 0.375, 1.0, 0.2497, 0.6241, 0.375, 0.6241, 0.375, 0.75, 0.2497, 0.75, 0.7503, 0.5, 0.875, 0.5, 0.875, 0.75, 0.7503, 0.75, 0.375, 0.75, 0.625, 0.75, 0.625, 0.8753, 0.375, 0.8753, 0.375, 0.25, 0.625, 0.25, 0.625, 0.3747, 0.375, 0.3747, 0.375, 0.0, 0.625, 0.0, 0.625, 0.25, 0.375, 0.25, 0.375, 0.3747, 0.625, 0.3747, 0.625, 0.5, 0.375, 0.5, 0.375, 0.6241, 0.625, 0.6241, 0.625, 0.75, 0.375, 0.75, 0.375, 0.8753, 0.625, 0.8753, 0.625, 1.0, 0.375, 1.0, 0.2497, 0.6241, 0.375, 0.6241, 0.375, 0.75, 0.2497, 0.75, 0.7503, 0.5, 0.875, 0.5, 0.875, 0.75, 0.7503, 0.75, 0.375, 0.75, 0.625, 0.75, 0.625, 0.8753, 0.375, 0.8753, 0.375, 0.25, 0.625, 0.25, 0.625, 0.3747, 0.375, 0.3747, 0.375, 0.0, 0.625, 0.0, 0.625, 0.25, 0.375, 0.25, 0.375, 0.3747, 0.625, 0.3747, 0.625, 0.5, 0.375, 0.5, 0.375, 0.6241, 0.625, 0.6241, 0.625, 0.75, 0.375, 0.75, 0.375, 0.8753, 0.625, 0.8753, 0.625, 1.0, 0.375, 1.0, 0.2497, 0.6241, 0.375, 0.6241, 0.375, 0.75, 0.2497, 0.75, 0.7503, 0.5, 0.875, 0.5, 0.875, 0.75, 0.7503, 0.75, 0.375, 0.75, 0.625, 0.75, 0.625, 0.8753, 0.375, 0.8753, 0.375, 0.25, 0.625, 0.25, 0.625, 0.3747, 0.375, 0.3747, 0.375, 0.0, 0.625, 0.0, 0.625, 0.25, 0.375, 0.25, 0.375, 0.0, 0.375, 0.25, 0.5009, 0.3759, 0.0, 0.0, 0.0, 0.0, 0.0, 0.0, 0.1888, 0.2517, 0.375, 0.5, 0.1888, 0.2517, 0.375, 0.8753, 0.625, 0.8753, 0.625, 1.0, 0.375, 1.0, 0.2497, 0.6241, 0.375, 0.6241, 0.375, 0.75, 0.2497, 0.75, 0.7503, 0.5, 0.875, 0.5, 0.875, 0.75, 0.7503, 0.75, 0.375, 0.75, 0.625, 0.75, 0.625, 0.8753, 0.375, 0.8753, 0.375, 0.25, 0.625, 0.25, 0.625, 0.3747, 0.375, 0.3747, 0.375, 0.3759, 0.375, 0.5, 0.375, 0.3747, 0.625, 0.3747, 0.5009, 0.3759, 0.25, 0.5, 0.25, 0.75, 0.25, 0.75, 0.25, 0.5, 0.375, 0.25, 0.375, 0.375, 0.375, 0.375, 0.375, 0.25, 0.375, 0.875, 0.375, 1.0, 0.375, 1.0, 0.375, 0.875, 0.75, 0.5, 0.75, 0.75, 0.625, 0.75, 0.625, 0.5, 0.0, 0.0, 0.0, 0.0, 0.0, 0.0, 0.0, 0.0, 0.375, 0.0, 0.625, 0.0, 0.625, 0.25, 0.375, 0.25, 0.375, 0.375, 0.625, 0.375, 0.625, 0.5, 0.375, 0.5, 0.375, 0.5, 0.625, 0.5, 0.625, 0.75, 0.375, 0.75, 0.375, 0.875, 0.625, 0.875, 0.625, 1.0, 0.375, 1.0, 0.25, 0.5, 0.375, 0.5, 0.375, 0.75, 0.25, 0.75, 0.75, 0.5, 0.875, 0.5, 0.875, 0.75, 0.75, 0.75, 0.375, 0.75, 0.625, 0.75, 0.625, 0.875, 0.375, 0.875, 0.375, 0.25, 0.625, 0.25, 0.625, 0.375, 0.375, 0.375, 0.375, 0.0, 0.625, 0.0, 0.625, 0.25, 0.375, 0.25, 0.375, 0.375, 0.625, 0.375, 0.625, 0.5, 0.375, 0.5, 0.375, 0.5, 0.625, 0.5, 0.625, 0.75, 0.375, 0.75, 0.375, 0.875, 0.625, 0.875, 0.625, 1.0, 0.375, 1.0, 0.25, 0.5, 0.375, 0.5, 0.375, 0.75, 0.25, 0.75, 0.75, 0.5, 0.875, 0.5, 0.875, 0.75, 0.75, 0.75, 0.375, 0.75, 0.625, 0.75, 0.625, 0.875, 0.375, 0.875, 0.375, 0.25, 0.625, 0.25, 0.625, 0.375, 0.375, 0.375, 0.375, 0.0, 0.625, 0.0, 0.625, 0.25, 0.375, 0.25, 0.375, 0.375, 0.625, 0.375, 0.625, 0.5, 0.375, 0.5, 0.375, 0.5, 0.625, 0.5, 0.625, 0.75, 0.375, 0.75, 0.375, 0.875, 0.625, 0.875, 0.625, 1.0, 0.375, 1.0, 0.25, 0.5, 0.375, 0.5, 0.375, 0.75, 0.25, 0.75, 0.75, 0.5, 0.875, 0.5, 0.875, 0.75, 0.75, 0.75, 0.375, 0.75, 0.625, 0.75, 0.625, 0.875, 0.375, 0.875, 0.375, 0.25, 0.625, 0.25, 0.625, 0.375, 0.375, 0.375, 0.375, 0.0, 0.625, 0.0, 0.625, 0.25, 0.375, 0.25, 0.375, 0.375, 0.625, 0.375, 0.625, 0.5, 0.375, 0.5, 0.375, 0.5, 0.625, 0.5, 0.625, 0.75, 0.375, 0.75, 0.375, 0.875, 0.625, 0.875, 0.625, 1.0, 0.375, 1.0, 0.25, 0.5, 0.375, 0.5, 0.375, 0.75, 0.25, 0.75, 0.75, 0.5, 0.875, 0.5, 0.875, 0.75, 0.75, 0.75, 0.375, 0.75, 0.625, 0.75, 0.625, 0.875, 0.375, 0.875, 0.375, 0.25, 0.625, 0.25, 0.625, 0.375, 0.375, 0.375, 0.375, 0.0, 0.625, 0.0, 0.625, 0.25, 0.375, 0.25, 0.375, 0.375, 0.625, 0.375, 0.625, 0.5, 0.375, 0.5, 0.5, 0.375, 0.375, 0.375, 0.375, 0.5, 0.625, 0.5, 0.375, 0.875, 0.625, 0.875, 0.625, 1.0, 0.375, 1.0, 0.25, 0.5, 0.375, 0.5, 0.375, 0.75, 0.25, 0.75, 0.75, 0.5, 0.875, 0.5, 0.875, 0.75, 0.75, 0.75, 0.375, 0.75, 0.625, 0.75, 0.625, 0.875, 0.375, 0.875, 0.375, 0.25, 0.625, 0.25, 0.625, 0.375, 0.375, 0.375, 0.4996, 0.8754, 0.375, 1.0, 0.375, 0.25, 0.4995, 0.3745, 0.375, 0.875, 0.375, 1.0, 0.375, 1.0, 0.375, 0.875, 0.25, 0.5, 0.25, 0.75, 0.25, 0.75, 0.25, 0.5, 0.375, 0.25, 0.375, 0.375, 0.375, 0.375, 0.375, 0.25, 0.375, 0.8754, 0.4996, 0.8754, 0.625, 0.75, 0.375, 0.75, 0.375, 0.3745, 0.375, 0.5, 0.625, 0.5, 0.4995, 0.3745, 0.75, 0.5, 0.75, 0.75, 0.625, 0.75, 0.625, 0.5, 0.5781, 0.6093, 0.5, 0.375, 0.625, 0.5, 0.625, 0.75, 0.375, 0.25, 0.375, 0.3742, 0.375, 0.3742, 0.375, 0.25, 0.375, 0.8758, 0.375, 1.0, 0.375, 1.0, 0.375, 0.8758, 0.2492, 0.5, 0.2492, 0.75, 0.2492, 0.75, 0.2492, 0.5, 0.375, 0.5, 0.375, 0.375, 0.375, 0.25, 0.375, 0.3742, 0.2492, 0.75, 0.375, 1.0, 0.625, 0.75, 0.625, 0.5, 0.7508, 0.5, 0.625, 0.8758, 0.375, 0.875, 0.375, 1.0, 0.375, 1.0, 0.375, 0.875, 0.25, 0.5, 0.25, 0.75, 0.25, 0.75, 0.25, 0.5, 0.375, 0.25, 0.375, 0.375, 0.375, 0.375, 0.375, 0.25, 0.4944, 0.3694, 0.375, 0.3694, 0.375, 0.5, 0.625, 0.5, 0.4944, 0.8806, 0.4944, 0.3694, 0.625, 0.5, 0.625, 0.75, 0.375, 0.8806, 0.375, 0.3694, 0.375, 0.25, 0.25, 0.5, 0.375, 0.875, 0.375, 1.0, 0.75, 0.5, 0.75, 0.75, 0.625, 0.75, 0.625, 0.5, 0.375, 0.75, 0.375, 0.5, 0.375, 0.3694, 0.375, 0.8806, 0.375, 1.0, 0.375, 0.25, 0.4944, 0.3694, 0.4944, 0.8806, 0.375, 0.25, 0.375, 0.25, 0.375, 0.3694, 0.4944, 0.3694, 0.375, 1.0, 0.375, 1.0, 0.4944, 0.8806, 0.375, 0.8806, 0.375, 0.0, 0.375, 0.25, 0.5, 0.375, 0.375, 0.25, 0.375, 0.25, 0.375, 0.375, 0.5, 0.375, 0.375, 0.25, 0.375, 0.3745, 0.4995, 0.3745, 0.375, 0.25, 0.375, 1.0, 0.375, 1.0, 0.4996, 0.8754, 0.375, 0.8754, 0.625, 0.75, 0.4996, 0.8754, 0.4995, 0.3745, 0.625, 0.5, 0.375, 0.75, 0.375, 0.5, 0.375, 0.3745, 0.375, 0.8754, 0.375, 0.25, 0.375, 0.3759, 0.5009, 0.3759, 0.375, 0.25, 0.2497, 0.5, 0.375, 0.5, 0.375, 0.6241, 0.2497, 0.6241, 0.0, 0.0, 0.1888, 0.2517, 0.1888, 0.2517, 0.0, 0.0, 0.2497, 0.5, 0.375, 0.5, 0.375, 0.6241, 0.2497, 0.6241, 0.375, 0.5, 0.625, 0.5, 0.625, 0.6241, 0.375, 0.6241, 0.2497, 0.5, 0.375, 0.5, 0.375, 0.6241, 0.2497, 0.6241, 0.375, 0.5, 0.625, 0.5, 0.625, 0.6241, 0.375, 0.6241, 0.2497, 0.5, 0.375, 0.5, 0.375, 0.6241, 0.2497, 0.6241, 0.375, 0.5, 0.625, 0.5, 0.625, 0.6241, 0.375, 0.6241, 0.2497, 0.5, 0.375, 0.5, 0.375, 0.6241, 0.2497, 0.6241, 0.375, 0.5, 0.625, 0.5, 0.625, 0.6241, 0.375, 0.6241])
me_cube_007.materials.append(mat_material)
me_cube_007.use_remesh_fix_poles = True
me_cube_007.use_remesh_preserve_attributes = False
me_cube_007.update()
me_cube_008 = bpy.data.meshes.new('Cube.008')
me_cube_008.from_pydata([(-1.0, -1.0, -1.0), (-1.0, -1.0, 1.0), (-1.0, 1.0, -1.0), (-1.0, 1.0, 1.0), (1.547, -0.9725, -1.0), (1.547, -0.9725, 1.0), (1.0, 1.0, -1.0), (1.0, 1.0, 1.0), (2.007, 2.598, 1.0), (2.007, 2.598, -1.0), (2.9, 1.183, -1.0), (2.9, 1.183, 1.0)], [], [(0, 1, 3, 2), (2, 3, 7, 6), (5, 4, 10, 11), (4, 5, 1, 0), (2, 6, 4, 0), (7, 3, 1, 5), (9, 8, 11, 10), (4, 6, 9, 10), (7, 5, 11, 8), (6, 7, 8, 9)])
_uv = me_cube_008.uv_layers.new(name='UVMap')
_uv.uv.foreach_set('vector', [0.375, 0.0, 0.625, 0.0, 0.625, 0.25, 0.375, 0.25, 0.375, 0.25, 0.625, 0.25, 0.625, 0.5, 0.375, 0.5, 0.625, 0.75, 0.375, 0.75, 0.375, 0.75, 0.625, 0.75, 0.375, 0.75, 0.625, 0.75, 0.625, 1.0, 0.375, 1.0, 0.125, 0.5, 0.375, 0.5, 0.375, 0.75, 0.125, 0.75, 0.625, 0.5, 0.875, 0.5, 0.875, 0.75, 0.625, 0.75, 0.375, 0.5, 0.625, 0.5, 0.625, 0.75, 0.375, 0.75, 0.375, 0.75, 0.375, 0.5, 0.375, 0.5, 0.375, 0.75, 0.625, 0.5, 0.625, 0.75, 0.625, 0.75, 0.625, 0.5, 0.375, 0.5, 0.625, 0.5, 0.625, 0.5, 0.375, 0.5])
me_cube_008.use_remesh_fix_poles = True
me_cube_008.use_remesh_preserve_attributes = False
me_cube_008.update()

# ---- objects
ob_floor_col = bpy.data.objects.new('floor-col', me_cube_004)
ob_stairs = bpy.data.objects.new('stairs', me_cube_007)
ob_floorhole_noimp = bpy.data.objects.new('floorhole-noimp', me_cube_008)
ob_staircol001_colonly = bpy.data.objects.new('staircol001-colonly', None)
ob_staircol002_colonly = bpy.data.objects.new('staircol002-colonly', None)
ob_staircol003_colonly = bpy.data.objects.new('staircol003-colonly', None)
ob_staircol004_colonly = bpy.data.objects.new('staircol004-colonly', None)
ob_staircol005_colonly = bpy.data.objects.new('staircol005-colonly', None)
ob_staircol006_colonly = bpy.data.objects.new('staircol006-colonly', None)
ob_staircol007_colonly = bpy.data.objects.new('staircol007-colonly', None)
ob_staircol008_colonly = bpy.data.objects.new('staircol008-colonly', None)
ob_staircol009_colonly = bpy.data.objects.new('staircol009-colonly', None)
ob_staircol011_colonly = bpy.data.objects.new('staircol011-colonly', None)
ob_staircol010_colonly = bpy.data.objects.new('staircol010-colonly', None)
ob_staircol012_colonly = bpy.data.objects.new('staircol012-colonly', None)
ob_staircol0013_colonly = bpy.data.objects.new('staircol0013-colonly', None)
ob_staircol014_colonly = bpy.data.objects.new('staircol014-colonly', None)
ob_staircol0015_colonly = bpy.data.objects.new('staircol0015-colonly', None)

# ---- transforms, parenting, visibility, modifiers, constraints
ob_floor_col.location = (0.0, 7.451e-09, 0.0)
_m = ob_floor_col.modifiers.new('Mirror', 'MIRROR')
_m.use_axis = (True, True, False)
_m.use_clip = True
_m = ob_floor_col.modifiers.new('Boolean', 'BOOLEAN')
_m.object = ob_floorhole_noimp
_m = ob_floor_col.modifiers.new('Weld', 'WELD')
_m.merge_threshold = 0.002
_m = ob_floor_col.modifiers.new('Decimate', 'DECIMATE')
_m.decimate_type = 'DISSOLVE'
_m.angle_limit = 0.003491
_m.delimit = {'NORMAL'}
_m = ob_floor_col.modifiers.new('Triangulate', 'TRIANGULATE')
_m.quad_method = 'BEAUTY'
_m = ob_floor_col.modifiers.new('Array', 'ARRAY')
_m.show_render = False
_m.count = 3
_m.relative_offset_displace = (0.0, 0.0, 1.0)
_m = ob_floor_col.modifiers.new('Array.001', 'ARRAY')
_m.show_render = False
_m.count = 3
_m = ob_floor_col.modifiers.new('Array.002', 'ARRAY')
_m.show_render = False
_m.count = 3
_m.relative_offset_displace = (0.0, 1.0, 0.0)
ob_stairs.parent = ob_floor_col
ob_stairs.location = (1.057, -4.181, 5.808)
ob_stairs.rotation_euler = (0.0, 0.0, -3.142)
ob_stairs.scale = (2.0, 1.0, 1.0)
_m = ob_stairs.modifiers.new('Decimate', 'DECIMATE')
_m.decimate_type = 'DISSOLVE'
_m.angle_limit = 0.171
_m.delimit = {'NORMAL'}
_m = ob_stairs.modifiers.new('Triangulate', 'TRIANGULATE')
_m.quad_method = 'BEAUTY'
ob_floorhole_noimp.parent = ob_floor_col
ob_floorhole_noimp.location = (0.00105, -4.182, 0.3371)
ob_floorhole_noimp.scale = (1.584, 1.0, 0.5)
ob_staircol001_colonly.parent = ob_stairs
ob_staircol001_colonly.matrix_parent_inverse = Matrix(((-0.5, 1.629e-07, -0.0, 0.5283), (-3.258e-07, -1.0, 0.0, -4.181), (-0.0, -0.0, 1.0, -5.808), (-0.0, 0.0, -0.0, 1.0)))
ob_staircol001_colonly.location = (-0.5483, 4.181, 0.7658)
ob_staircol001_colonly.rotation_euler = (0.0, -0.5672, 0.0)
ob_staircol001_colonly.scale = (1.56, 1.0, 0.4229)
ob_staircol001_colonly.empty_display_type = 'CUBE'
ob_staircol002_colonly.parent = ob_stairs
ob_staircol002_colonly.matrix_parent_inverse = Matrix(((-0.5, 1.629e-07, -0.0, 0.5283), (-3.258e-07, -1.0, 0.0, -4.181), (-0.0, -0.0, 1.0, -5.808), (-0.0, 0.0, -0.0, 1.0)))
ob_staircol002_colonly.location = (1.467, 4.181, 1.79)
ob_staircol002_colonly.scale = (0.9398, 1.0, 0.1676)
ob_staircol002_colonly.empty_display_type = 'CUBE'
ob_staircol003_colonly.parent = ob_stairs
ob_staircol003_colonly.matrix_parent_inverse = Matrix(((-0.5, 1.629e-07, -0.0, 0.5283), (-3.258e-07, -1.0, 0.0, -4.181), (-0.0, -0.0, 1.0, -5.808), (-0.0, 0.0, -0.0, 1.0)))
ob_staircol003_colonly.location = (2.094, 4.242, 1.79)
ob_staircol003_colonly.rotation_euler = (0.0, -0.0, 0.7854)
ob_staircol003_colonly.scale = (0.8875, 0.4415, 0.1676)
ob_staircol003_colonly.empty_display_type = 'CUBE'
ob_staircol004_colonly.parent = ob_stairs
ob_staircol004_colonly.matrix_parent_inverse = Matrix(((-0.5, 1.629e-07, -0.0, 0.5283), (-3.258e-07, -1.0, 0.0, -4.181), (-0.0, -0.0, 1.0, -5.808), (-0.0, 0.0, -0.0, 1.0)))
ob_staircol004_colonly.location = (2.645, 3.529, 2.095)
ob_staircol004_colonly.rotation_euler = (0.0, -0.5672, -0.7854)
ob_staircol004_colonly.scale = (0.9402, 1.01, 0.4231)
ob_staircol004_colonly.empty_display_type = 'CUBE'
ob_staircol005_colonly.parent = ob_stairs
ob_staircol005_colonly.matrix_parent_inverse = Matrix(((-0.5, 1.629e-07, -0.0, 0.5283), (-3.258e-07, -1.0, 0.0, -4.181), (-0.0, -0.0, 1.0, -5.808), (-0.0, 0.0, -0.0, 1.0)))
ob_staircol005_colonly.location = (3.757, 2.422, 2.794)
ob_staircol005_colonly.rotation_euler = (0.0, -0.0, 0.7854)
ob_staircol005_colonly.scale = (0.9961, 1.019, 0.1676)
ob_staircol005_colonly.empty_display_type = 'CUBE'
ob_staircol006_colonly.parent = ob_stairs
ob_staircol006_colonly.matrix_parent_inverse = Matrix(((-0.5, 1.629e-07, -0.0, 0.5283), (-3.258e-07, -1.0, 0.0, -4.181), (-0.0, -0.0, 1.0, -5.808), (-0.0, 0.0, -0.0, 1.0)))
ob_staircol006_colonly.location = (4.294, 1.956, 2.796)
ob_staircol006_colonly.rotation_euler = (0.0, -0.0, 3.142)
ob_staircol006_colonly.scale = (0.8875, 0.4415, 0.1676)
ob_staircol006_colonly.empty_display_type = 'CUBE'
ob_staircol007_colonly.parent = ob_stairs
ob_staircol007_colonly.matrix_parent_inverse = Matrix(((-0.5, 1.629e-07, -0.0, 0.5283), (-3.258e-07, -1.0, 0.0, -4.181), (-0.0, -0.0, 1.0, -5.808), (-0.0, 0.0, -0.0, 1.0)))
ob_staircol007_colonly.location = (4.181, 0.5641, 3.438)
ob_staircol007_colonly.rotation_euler = (0.0, -0.5672, -1.571)
ob_staircol007_colonly.scale = (1.574, 1.0, 0.4229)
ob_staircol007_colonly.empty_display_type = 'CUBE'
ob_staircol008_colonly.parent = ob_stairs
ob_staircol008_colonly.matrix_parent_inverse = Matrix(((-0.5, 1.629e-07, -0.0, 0.5283), (-3.258e-07, -1.0, 0.0, -4.181), (-0.0, -0.0, 1.0, -5.808), (-0.0, 0.0, -0.0, 1.0)))
ob_staircol008_colonly.location = (4.189, -1.475, 4.467)
ob_staircol008_colonly.rotation_euler = (0.0, -0.0, -1.571)
ob_staircol008_colonly.scale = (0.9357, 1.0, 0.1676)
ob_staircol008_colonly.empty_display_type = 'CUBE'
ob_staircol009_colonly.parent = ob_staircol008_colonly
ob_staircol009_colonly.matrix_parent_inverse = Matrix(((1.069, -0.0, 0.0, -1.557), (-0.0, 1.0, -0.0, -4.181), (0.0, -0.0, 5.965, -10.69), (-0.0, 0.0, -0.0, 1.0)))
ob_staircol009_colonly.location = (2.074, 4.243, 1.793)
ob_staircol009_colonly.rotation_euler = (0.0, -0.0, 0.7854)
ob_staircol009_colonly.scale = (0.8875, 0.4415, 0.1676)
ob_staircol009_colonly.empty_display_type = 'CUBE'
ob_staircol011_colonly.parent = ob_stairs
ob_staircol011_colonly.matrix_parent_inverse = Matrix(((-0.5, 1.629e-07, -0.0, 0.5283), (-3.258e-07, -1.0, 0.0, -4.181), (-0.0, -0.0, 1.0, -5.808), (-0.0, 0.0, -0.0, 1.0)))
ob_staircol011_colonly.location = (2.424, -3.748, 5.473)
ob_staircol011_colonly.rotation_euler = (0.0, -0.0, -0.7854)
ob_staircol011_colonly.scale = (0.9961, 1.019, 0.1676)
ob_staircol011_colonly.empty_display_type = 'CUBE'
ob_staircol010_colonly.parent = ob_staircol011_colonly
ob_staircol010_colonly.matrix_parent_inverse = Matrix(((0.7099, 0.7099, 0.0, -2.803), (-0.6941, 0.6941, -0.0, -0.3594), (0.0, -0.0, 5.965, -28.41), (-0.0, 0.0, -0.0, 1.0)))
ob_staircol010_colonly.location = (0.6037, 3.34, 4.064)
ob_staircol010_colonly.rotation_euler = (0.0, -0.5672, -0.7854)
ob_staircol010_colonly.scale = (0.9402, 1.01, 0.4231)
ob_staircol010_colonly.empty_display_type = 'CUBE'
ob_staircol012_colonly.parent = ob_stairs
ob_staircol012_colonly.matrix_parent_inverse = Matrix(((-0.5, 1.629e-07, -0.0, 0.5283), (-3.258e-07, -1.0, 0.0, -4.181), (-0.0, -0.0, 1.0, -5.808), (-0.0, 0.0, -0.0, 1.0)))
ob_staircol012_colonly.location = (1.956, -4.297, 5.475)
ob_staircol012_colonly.rotation_euler = (0.0, -0.0, 1.571)
ob_staircol012_colonly.scale = (0.8875, 0.4415, 0.1676)
ob_staircol012_colonly.empty_display_type = 'CUBE'
ob_staircol0013_colonly.parent = ob_stairs
ob_staircol0013_colonly.matrix_parent_inverse = Matrix(((-0.5, 1.629e-07, -0.0, 0.5283), (-3.258e-07, -1.0, 0.0, -4.181), (-0.0, -0.0, 1.0, -5.808), (-0.0, 0.0, -0.0, 1.0)))
ob_staircol0013_colonly.location = (0.525, -4.181, 6.134)
ob_staircol0013_colonly.rotation_euler = (0.0, -0.5672, -3.142)
ob_staircol0013_colonly.scale = (1.542, 1.0, 0.4229)
ob_staircol0013_colonly.empty_display_type = 'CUBE'
ob_staircol014_colonly.parent = ob_stairs
ob_staircol014_colonly.matrix_parent_inverse = Matrix(((-0.5, 1.629e-07, -0.0, 0.5283), (-3.258e-07, -1.0, 0.0, -4.181), (-0.0, -0.0, 1.0, -5.808), (-0.0, 0.0, -0.0, 1.0)))
ob_staircol014_colonly.location = (-1.056, -4.18, 7.154)
ob_staircol014_colonly.rotation_euler = (0.0, -0.0, 1.571)
ob_staircol014_colonly.scale = (0.9924, 0.5276, 0.1676)
ob_staircol014_colonly.empty_display_type = 'CUBE'
ob_staircol0015_colonly.parent = ob_stairs
ob_staircol0015_colonly.matrix_parent_inverse = Matrix(((-0.5, 1.629e-07, -0.0, 0.5283), (-3.258e-07, -1.0, 0.0, -4.181), (-0.0, -0.0, 1.0, -5.808), (-0.0, 0.0, -0.0, 1.0)))
ob_staircol0015_colonly.location = (-1.505, -4.181, 7.228)
ob_staircol0015_colonly.rotation_euler = (0.0, -0.5672, -3.142)
ob_staircol0015_colonly.scale = (0.2444, 1.0, 0.2523)
ob_staircol0015_colonly.empty_display_type = 'CUBE'

# ---- collection membership
col_visible.objects.link(ob_floor_col)
col_visible.objects.link(ob_stairs)
col_visible.objects.link(ob_floorhole_noimp)
col_visible.objects.link(ob_staircol001_colonly)
col_visible.objects.link(ob_staircol002_colonly)
col_visible.objects.link(ob_staircol003_colonly)
col_visible.objects.link(ob_staircol004_colonly)
col_visible.objects.link(ob_staircol005_colonly)
col_visible.objects.link(ob_staircol006_colonly)
col_visible.objects.link(ob_staircol007_colonly)
col_visible.objects.link(ob_staircol008_colonly)
col_visible.objects.link(ob_staircol009_colonly)
col_visible.objects.link(ob_staircol011_colonly)
col_visible.objects.link(ob_staircol010_colonly)
col_visible.objects.link(ob_staircol012_colonly)
col_visible.objects.link(ob_staircol0013_colonly)
col_visible.objects.link(ob_staircol014_colonly)
col_visible.objects.link(ob_staircol0015_colonly)

# ---- scene / render settings (as saved in the file)
scene.frame_start = 1; scene.frame_end = 250; scene.frame_set(12)
scene.render.engine = 'BLENDER_EEVEE_NEXT'
scene.cycles.use_denoising = False
scene.cycles.samples = 128
scene.cycles.sampling_pattern = 'TABULATED_SOBOL'
scene.cycles.use_adaptive_sampling = False
scene.cycles.use_light_tree = False
scene.view_settings.view_transform = 'Filmic'
bpy.context.view_layer.update()

# ---- added for rendering (the .blend has no active camera and no usable light): camera, sun
cam_auto = bpy.data.cameras.new('AutoCamera')
cam_auto.lens = 50.0
cam_auto.sensor_width = 36.0
cam_auto.clip_end = 1000.0
ob_auto_camera = bpy.data.objects.new('AutoCamera', cam_auto)
scene.collection.objects.link(ob_auto_camera)
ob_auto_camera.location = (37.2846, -44.7415, 33.4037)
ob_auto_camera.rotation_euler = (1.09748, -7.21219e-08, 0.694738)
scene.camera = ob_auto_camera
light_auto_sun = bpy.data.lights.new('AutoSun', 'SUN')
light_auto_sun.energy = 3.0
light_auto_sun.angle = 0.0523599
ob_auto_sun = bpy.data.objects.new('AutoSun', light_auto_sun)
scene.collection.objects.link(ob_auto_sun)
ob_auto_sun.rotation_euler = (0.872665, 0.174533, 0.523599)
bpy.context.view_layer.update()
